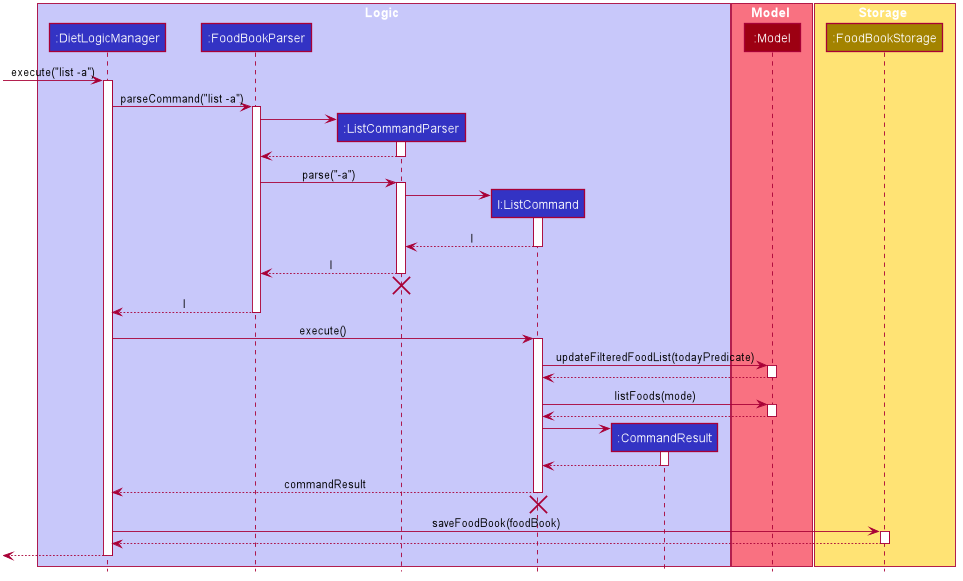

The diagram above was rendered by PlantUML. Its source (embedded in the PNG):
@startuml









skinparam BackgroundColor #FFFFFFF

skinparam Shadowing false

skinparam Class {
    FontColor #FFFFFF
    BorderThickness 1
    BorderColor #FFFFFF
    StereotypeFontColor #FFFFFF
    FontName Arial
}

skinparam Actor {
    BorderColor #000000
    Color #000000
    FontName Arial
}

skinparam Sequence {
    MessageAlign center
    BoxFontSize 15
    BoxPadding 0
    BoxFontColor #FFFFFF
    FontName Arial
}

skinparam Participant {
    FontColor #FFFFFFF
    Padding 20
}

skinparam MinClassWidth 50
skinparam ParticipantPadding 10
skinparam Shadowing false
skinparam DefaultTextAlignment center
skinparam packageStyle Rectangle

hide footbox
hide members
hide circle

box Logic #C8C8FA
participant ":DietLogicManager" as LogicManager #3333C4
participant ":FoodBookParser" as FoodBookParser #3333C4
participant ":ListCommandParser" as ListCommandParser #3333C4
participant "l:ListCommand" as ListCommand #3333C4
participant ":CommandResult" as CommandResult #3333C4
end box

box Model #F97181
participant ":Model" as Model #9D0012
end box

box Storage #FFE374
participant ":FoodBookStorage" as FoodBookStorage #A38300
end box

[-> LogicManager : execute("list -a")
activate LogicManager

LogicManager -> FoodBookParser : parseCommand("list -a")
activate FoodBookParser

create ListCommandParser
FoodBookParser -> ListCommandParser
activate ListCommandParser

ListCommandParser --> FoodBookParser
deactivate ListCommandParser

FoodBookParser -> ListCommandParser : parse("-a")
activate ListCommandParser


create ListCommand
ListCommandParser -> ListCommand
activate ListCommand

ListCommand --> ListCommandParser : l
deactivate ListCommand

ListCommandParser --> FoodBookParser : l
deactivate ListCommandParser
ListCommandParser -[hidden]-> FoodBookParser
destroy ListCommandParser

FoodBookParser --> LogicManager : l
deactivate FoodBookParser

LogicManager -> ListCommand : execute()
activate ListCommand

ListCommand -> Model : updateFilteredFoodList(todayPredicate)
activate Model

Model --> ListCommand
deactivate Model

ListCommand -> Model : listFoods(mode)
activate Model

Model --> ListCommand
deactivate Model

create CommandResult
ListCommand -> CommandResult
activate CommandResult

CommandResult --> ListCommand
deactivate CommandResult

ListCommand --> LogicManager : commandResult
deactivate ListCommand

ListCommand -[hidden]-> LogicManager
destroy ListCommand

LogicManager -> FoodBookStorage : saveFoodBook(foodBook)
activate FoodBookStorage

FoodBookStorage --> LogicManager
deactivate FoodBookStorage

[<--LogicManager
deactivate LogicManager
@enduml